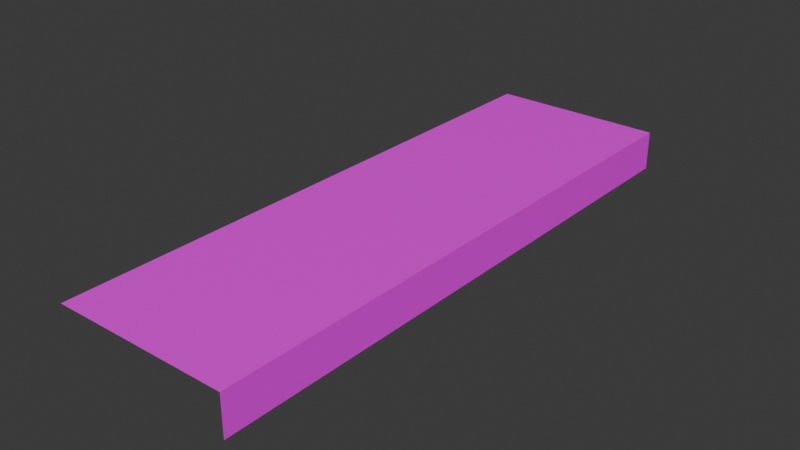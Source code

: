 # Source: CounterTop.blend  (saved by Blender 4.0.36; exported with 4.5.12 LTS)
import bpy
from mathutils import Matrix  # noqa: F401  (used for matrix-valued properties, if any)

bpy.ops.wm.read_factory_settings(use_empty=True)
scene = bpy.context.scene
scene.name = 'Scene'

# ---- collections
col_collection = bpy.data.collections.new('Collection'); scene.collection.children.link(col_collection)

# ---- images (referenced by path relative to the original .blend; pixels are not part of the script)
import os
ASSET_DIR = os.environ.get("B2B_ASSET_DIR", "")  # directory of the original .blend (textures are referenced by path, not embedded)
HERE = os.path.dirname(os.path.abspath(__file__))  # packed textures are extracted next to this script under _unpacked/

def load_image(name, relpath, width, height, colorspace="sRGB"):
    """Load a texture the original file referenced (path relative to the .blend, or extracted next to this script)."""
    p = next((c for c in (os.path.join(HERE, relpath), os.path.join(ASSET_DIR, relpath)) if relpath and os.path.exists(c)), "")
    if p:
        img = bpy.data.images.load(p, check_existing=True)
        img.name = name
    else:  # same state as the original file: an image datablock whose file is absent (Cycles renders it pink)
        img = bpy.data.images.new(name, width, height)
        img.source = "FILE"
        img.filepath = "//" + (relpath or name)
    img.colorspace_settings.name = colorspace
    return img
img_textureatlas_png = load_image('TextureAtlas.png', 'TextureAtlas.png', 1024, 1024, 'sRGB')

# ---- materials (node trees are filled in below, after node groups)
mat_material_001 = bpy.data.materials.new('Material.001')
mat_material_001.use_transparent_shadow = False

# ---- material node trees
mat_material_001.use_nodes = True; mat_material_001.node_tree.nodes.clear()
_N = mat_material_001.node_tree.nodes; _L = mat_material_001.node_tree.links
n0 = _N.new('ShaderNodeBsdfPrincipled'); n0.name = 'Principled BSDF'; n0.location = (10, 300)
n0.inputs[3].default_value = 1.45
n1 = _N.new('ShaderNodeOutputMaterial'); n1.name = 'Material Output'; n1.location = (300, 300)
n2 = _N.new('ShaderNodeTexImage'); n2.name = 'Image Texture'; n2.location = (-280, 275)
n2.image = img_textureatlas_png
_L.new(n0.outputs[0], n1.inputs[0])
_L.new(n2.outputs[0], n0.inputs[0])
n1.is_active_output = True

# ---- world
world_world = bpy.data.worlds.new('World'); scene.world = world_world
world_world.use_nodes = True; world_world.node_tree.nodes.clear()
_N = world_world.node_tree.nodes; _L = world_world.node_tree.links
n0 = _N.new('ShaderNodeOutputWorld'); n0.name = 'World Output'; n0.location = (300, 300)
n1 = _N.new('ShaderNodeBackground'); n1.name = 'Background'; n1.location = (10, 300)
n1.inputs[0].default_value = (0.05088, 0.05088, 0.05088, 1.0)
_L.new(n1.outputs[0], n0.inputs[0])
n0.is_active_output = True
world_world.color = (0.05088, 0.05088, 0.05088)
world_world.use_sun_shadow = False
world_world.sun_shadow_jitter_overblur = 0.0

# ---- meshes
me_cube_001 = bpy.data.meshes.new('Cube.001')
me_cube_001.from_pydata([(-1.0, -1.0, 1.0), (-1.0, 1.0, 1.0), (1.0, -1.0, -1.0), (1.0, -1.0, 1.0), (1.0, 1.0, -1.0), (1.0, 1.0, 1.0)], [], [(4, 5, 3, 2), (5, 1, 0, 3)])
_uv = me_cube_001.uv_layers.new(name='UVMap')
_uv.uv.foreach_set('vector', [0.7859, 0.4526, 0.7942, 0.4526, 0.7942, 0.461, 0.7859, 0.461, 0.7942, 0.4526, 0.8026, 0.4526, 0.8026, 0.461, 0.7942, 0.461])
_uv.active_render = True
_uv = me_cube_001.uv_layers.new(name='UVLightMap')
_uv.uv.foreach_set('vector', [0.9997, 0.5003, 0.0003, 0.5003, 0.0003, 0.9997, 0.9997, 0.9997, 0.9997, 0.0003, 0.0003, 0.0003, 0.0003, 0.4997, 0.9997, 0.4997])
me_cube_001.materials.append(mat_material_001)
me_cube_001.update()

# ---- objects
ob_counter_top = bpy.data.objects.new('Counter Top', me_cube_001)

# ---- transforms, parenting, visibility, modifiers, constraints
ob_counter_top.location = (0.0, 0.0, 0.0)
ob_counter_top.scale = (0.6686, 2.211, 0.1503)

# ---- collection membership
col_collection.objects.link(ob_counter_top)

# ---- scene / render settings (as saved in the file)
scene.frame_start = 1; scene.frame_end = 250; scene.frame_set(1)
scene.render.engine = 'BLENDER_EEVEE_NEXT'
scene.cycles.sampling_pattern = 'TABULATED_SOBOL'
bpy.context.view_layer.update()

# ---- added for rendering (the .blend has no active camera and no usable light): camera, sun
cam_auto = bpy.data.cameras.new('AutoCamera')
cam_auto.lens = 50.0
cam_auto.sensor_width = 36.0
cam_auto.clip_end = 1000.0
ob_auto_camera = bpy.data.objects.new('AutoCamera', cam_auto)
scene.collection.objects.link(ob_auto_camera)
ob_auto_camera.location = (4.28353, -5.14023, 3.42682)
ob_auto_camera.rotation_euler = (1.09748, -7.21219e-08, 0.694738)
scene.camera = ob_auto_camera
light_auto_sun = bpy.data.lights.new('AutoSun', 'SUN')
light_auto_sun.energy = 3.0
light_auto_sun.angle = 0.0523599
ob_auto_sun = bpy.data.objects.new('AutoSun', light_auto_sun)
scene.collection.objects.link(ob_auto_sun)
ob_auto_sun.rotation_euler = (0.872665, 0.174533, 0.523599)
bpy.context.view_layer.update()
